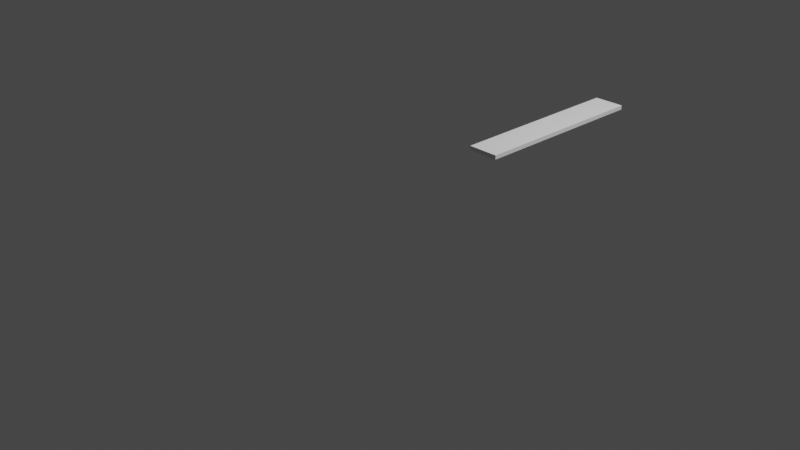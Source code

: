 # Source: Shelf_Grey.blend  (saved by Blender 3.6.13; exported with 4.5.12 LTS)
import bpy
from mathutils import Matrix  # noqa: F401  (used for matrix-valued properties, if any)

bpy.ops.wm.read_factory_settings(use_empty=True)
scene = bpy.context.scene
scene.name = 'Scene'

# ---- collections
col_collection = bpy.data.collections.new('Collection'); scene.collection.children.link(col_collection)

# ---- world
world_world = bpy.data.worlds.new('World'); scene.world = world_world
world_world.use_nodes = True; world_world.node_tree.nodes.clear()
_N = world_world.node_tree.nodes; _L = world_world.node_tree.links
n0 = _N.new('ShaderNodeOutputWorld'); n0.name = 'World Output'; n0.location = (300, 300)
n1 = _N.new('ShaderNodeBackground'); n1.name = 'Background'; n1.location = (10, 300)
n1.inputs[0].default_value = (0.05088, 0.05088, 0.05088, 1.0)
_L.new(n1.outputs[0], n0.inputs[0])
n0.is_active_output = True
world_world.color = (0.05088, 0.05088, 0.05088)
world_world.use_sun_shadow = False
world_world.sun_shadow_jitter_overblur = 0.0

# ---- cameras
cam_camera = bpy.data.cameras.new('Camera')
cam_camera.clip_end = 100.0
cam_camera.ortho_scale = 7.314

# ---- lights
light_light = bpy.data.lights.new('Light', 'POINT')
light_light.transmission_factor = 0.0
light_light.energy = 1000.0
light_light.shadow_soft_size = 0.1
light_light.shadow_maximum_resolution = 0.006
light_light.use_absolute_resolution = True

# ---- meshes
me_cube_001 = bpy.data.meshes.new('Cube.001')
me_cube_001.from_pydata([(-1.0, -1.0, -1.0), (-1.0, -1.0, 1.0), (-1.0, 1.0, -1.0), (-1.0, 1.0, 1.0), (1.0, -1.0, -1.0), (1.0, -1.0, 1.0), (1.0, 1.0, -1.0), (1.0, 1.0, 1.0)], [], [(0, 1, 3, 2), (2, 3, 7, 6), (6, 7, 5, 4), (4, 5, 1, 0), (2, 6, 4, 0), (7, 3, 1, 5)])
_uv = me_cube_001.uv_layers.new(name='UVMap')
_uv.uv.foreach_set('vector', [0.375, 0.0, 0.625, 0.0, 0.625, 0.25, 0.375, 0.25, 0.375, 0.25, 0.625, 0.25, 0.625, 0.5, 0.375, 0.5, 0.375, 0.5, 0.625, 0.5, 0.625, 0.75, 0.375, 0.75, 0.375, 0.75, 0.625, 0.75, 0.625, 1.0, 0.375, 1.0, 0.125, 0.5, 0.375, 0.5, 0.375, 0.75, 0.125, 0.75, 0.625, 0.5, 0.875, 0.5, 0.875, 0.75, 0.625, 0.75])
_ca = me_cube_001.color_attributes.new('Attribute', 'BYTE_COLOR', 'CORNER')
_ca.data.foreach_set('color', [0.03071, 0.03071, 0.03071, 1.0, 0.0331, 0.0331, 0.0331, 1.0, 0.03434, 0.03434, 0.03434, 1.0, 0.06125, 0.06125, 0.06125, 1.0, 0.06125, 0.06125, 0.06125, 1.0, 0.03434, 0.03434, 0.03434, 1.0, 0.03071, 0.03071, 0.03071, 1.0, 0.03071, 0.03071, 0.03071, 1.0, 0.03071, 0.03071, 0.03071, 1.0, 0.03071, 0.03071, 0.03071, 1.0, 0.0319, 0.0319, 0.0319, 1.0, 0.05613, 0.05613, 0.05613, 1.0, 0.05613, 0.05613, 0.05613, 1.0, 0.0319, 0.0319, 0.0319, 1.0, 0.0331, 0.0331, 0.0331, 1.0, 0.03071, 0.03071, 0.03071, 1.0, 0.06125, 0.06125, 0.06125, 1.0, 0.03071, 0.03071, 0.03071, 1.0, 0.05613, 0.05613, 0.05613, 1.0, 0.03071, 0.03071, 0.03071, 1.0, 0.03071, 0.03071, 0.03071, 1.0, 0.03434, 0.03434, 0.03434, 1.0, 0.0331, 0.0331, 0.0331, 1.0, 0.0319, 0.0319, 0.0319, 1.0])
me_cube_001.materials.append(None)
me_cube_001.update()

# ---- objects
ob_light = bpy.data.objects.new('Light', light_light)
ob_camera = bpy.data.objects.new('Camera', cam_camera)
ob_cube = bpy.data.objects.new('Cube', me_cube_001)

# ---- transforms, parenting, visibility, modifiers, constraints
ob_light.location = (4.076, 1.005, 5.904)
ob_light.rotation_euler = (0.6503, 0.05522, 1.866)
ob_light.lock_rotations_4d = False
ob_light.empty_display_type = 'ARROWS'
ob_light.color = (0.0, 0.0, 0.0, 0.0)
ob_light.lineart.crease_threshold = 0.0
ob_camera.location = (7.359, -6.926, 4.958)
ob_camera.rotation_euler = (1.109, 0.0, 0.8149)
ob_camera.lock_rotations_4d = False
ob_camera.empty_display_type = 'ARROWS'
ob_camera.color = (0.0, 0.0, 0.0, 0.0)
ob_camera.display_type = 'WIRE'
ob_camera.lineart.crease_threshold = 0.0
ob_cube.location = (1.322, 0.6605, 1.196)
ob_cube.scale = (0.15, 0.9, 0.02)

# ---- collection membership
col_collection.objects.link(ob_light)
col_collection.objects.link(ob_camera)
col_collection.objects.link(ob_cube)

# ---- scene / render settings (as saved in the file)
scene.camera = ob_camera
scene.frame_start = 1; scene.frame_end = 250; scene.frame_set(1)
scene.render.engine = 'BLENDER_EEVEE_NEXT'
scene.cycles.sampling_pattern = 'TABULATED_SOBOL'
scene.view_settings.view_transform = 'Filmic'
bpy.context.view_layer.update()
